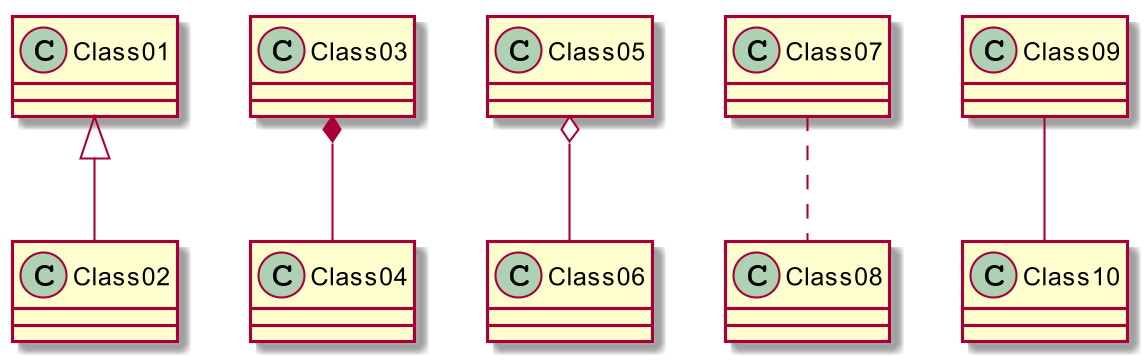

The diagram above was rendered by PlantUML. Its source (embedded in the PNG):
@startuml
skinparam dpi 200

Class01 <|-- Class02
Class03 *-- Class04
Class05 o-- Class06
Class07 .. Class08
Class09 -- Class10
@enduml